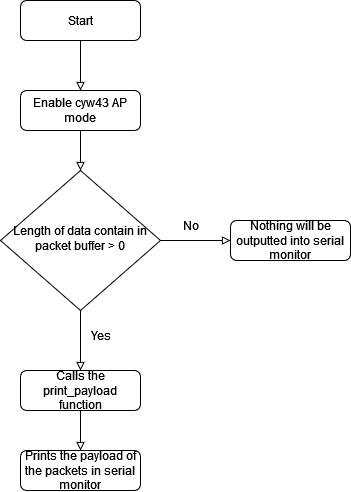

The diagram above was exported from draw.io. Its source (the exported page's mxGraphModel, read from the mxfile embedded in the PNG):
<mxGraphModel dx="1562" dy="854" grid="1" gridSize="10" guides="1" tooltips="1" connect="1" arrows="1" fold="1" page="1" pageScale="1" pageWidth="827" pageHeight="1169" math="0" shadow="0">
  <root>
    <mxCell id="WIyWlLk6GJQsqaUBKTNV-0" />
    <mxCell id="WIyWlLk6GJQsqaUBKTNV-1" parent="WIyWlLk6GJQsqaUBKTNV-0" />
    <mxCell id="qlR_boVsbB-l1S7_Labf-2" style="edgeStyle=orthogonalEdgeStyle;rounded=0;orthogonalLoop=1;jettySize=auto;html=1;exitX=0.5;exitY=1;exitDx=0;exitDy=0;entryX=0.5;entryY=0;entryDx=0;entryDy=0;endArrow=block;endFill=0;" edge="1" parent="WIyWlLk6GJQsqaUBKTNV-1" source="qlR_boVsbB-l1S7_Labf-0" target="qlR_boVsbB-l1S7_Labf-1">
      <mxGeometry relative="1" as="geometry" />
    </mxCell>
    <mxCell id="qlR_boVsbB-l1S7_Labf-0" value="Start" style="rounded=1;whiteSpace=wrap;html=1;fontSize=12;glass=0;strokeWidth=1;shadow=0;" vertex="1" parent="WIyWlLk6GJQsqaUBKTNV-1">
      <mxGeometry x="270" y="570" width="120" height="40" as="geometry" />
    </mxCell>
    <mxCell id="qlR_boVsbB-l1S7_Labf-5" style="edgeStyle=orthogonalEdgeStyle;rounded=0;orthogonalLoop=1;jettySize=auto;html=1;exitX=0.5;exitY=1;exitDx=0;exitDy=0;entryX=0.5;entryY=0;entryDx=0;entryDy=0;endArrow=block;endFill=0;" edge="1" parent="WIyWlLk6GJQsqaUBKTNV-1" source="qlR_boVsbB-l1S7_Labf-1" target="qlR_boVsbB-l1S7_Labf-3">
      <mxGeometry relative="1" as="geometry" />
    </mxCell>
    <mxCell id="qlR_boVsbB-l1S7_Labf-1" value="Enable cyw43 AP mode" style="rounded=1;whiteSpace=wrap;html=1;fontSize=12;glass=0;strokeWidth=1;shadow=0;" vertex="1" parent="WIyWlLk6GJQsqaUBKTNV-1">
      <mxGeometry x="270" y="660" width="120" height="40" as="geometry" />
    </mxCell>
    <mxCell id="qlR_boVsbB-l1S7_Labf-8" style="edgeStyle=orthogonalEdgeStyle;rounded=0;orthogonalLoop=1;jettySize=auto;html=1;exitX=1;exitY=0.5;exitDx=0;exitDy=0;entryX=0;entryY=0.5;entryDx=0;entryDy=0;endArrow=block;endFill=0;" edge="1" parent="WIyWlLk6GJQsqaUBKTNV-1" source="qlR_boVsbB-l1S7_Labf-3" target="qlR_boVsbB-l1S7_Labf-7">
      <mxGeometry relative="1" as="geometry" />
    </mxCell>
    <mxCell id="qlR_boVsbB-l1S7_Labf-11" style="edgeStyle=orthogonalEdgeStyle;rounded=0;orthogonalLoop=1;jettySize=auto;html=1;exitX=0.5;exitY=1;exitDx=0;exitDy=0;endArrow=block;endFill=0;" edge="1" parent="WIyWlLk6GJQsqaUBKTNV-1" source="qlR_boVsbB-l1S7_Labf-3" target="qlR_boVsbB-l1S7_Labf-10">
      <mxGeometry relative="1" as="geometry" />
    </mxCell>
    <mxCell id="qlR_boVsbB-l1S7_Labf-3" value="Length of data contain in packet buffer &amp;gt; 0" style="rhombus;whiteSpace=wrap;html=1;shadow=0;fontFamily=Helvetica;fontSize=12;align=center;strokeWidth=1;spacing=6;spacingTop=-4;" vertex="1" parent="WIyWlLk6GJQsqaUBKTNV-1">
      <mxGeometry x="250" y="740" width="160" height="140" as="geometry" />
    </mxCell>
    <mxCell id="qlR_boVsbB-l1S7_Labf-7" value="Nothing will be outputted into serial monitor " style="rounded=1;whiteSpace=wrap;html=1;fontSize=12;glass=0;strokeWidth=1;shadow=0;" vertex="1" parent="WIyWlLk6GJQsqaUBKTNV-1">
      <mxGeometry x="480" y="790" width="120" height="40" as="geometry" />
    </mxCell>
    <mxCell id="qlR_boVsbB-l1S7_Labf-9" value="No" style="text;html=1;align=center;verticalAlign=middle;resizable=0;points=[];autosize=1;strokeColor=none;fillColor=none;" vertex="1" parent="WIyWlLk6GJQsqaUBKTNV-1">
      <mxGeometry x="420" y="780" width="40" height="30" as="geometry" />
    </mxCell>
    <mxCell id="qlR_boVsbB-l1S7_Labf-14" style="edgeStyle=orthogonalEdgeStyle;rounded=0;orthogonalLoop=1;jettySize=auto;html=1;exitX=0.5;exitY=1;exitDx=0;exitDy=0;entryX=0.5;entryY=0;entryDx=0;entryDy=0;endArrow=block;endFill=0;" edge="1" parent="WIyWlLk6GJQsqaUBKTNV-1" source="qlR_boVsbB-l1S7_Labf-10" target="qlR_boVsbB-l1S7_Labf-13">
      <mxGeometry relative="1" as="geometry" />
    </mxCell>
    <mxCell id="qlR_boVsbB-l1S7_Labf-10" value="Calls the print_payload function" style="rounded=1;whiteSpace=wrap;html=1;fontSize=12;glass=0;strokeWidth=1;shadow=0;" vertex="1" parent="WIyWlLk6GJQsqaUBKTNV-1">
      <mxGeometry x="270" y="940" width="120" height="40" as="geometry" />
    </mxCell>
    <mxCell id="qlR_boVsbB-l1S7_Labf-12" value="Yes" style="text;html=1;align=center;verticalAlign=middle;resizable=0;points=[];autosize=1;strokeColor=none;fillColor=none;" vertex="1" parent="WIyWlLk6GJQsqaUBKTNV-1">
      <mxGeometry x="330" y="890" width="40" height="30" as="geometry" />
    </mxCell>
    <mxCell id="qlR_boVsbB-l1S7_Labf-13" value="Prints the payload of the packets in serial monitor" style="rounded=1;whiteSpace=wrap;html=1;fontSize=12;glass=0;strokeWidth=1;shadow=0;" vertex="1" parent="WIyWlLk6GJQsqaUBKTNV-1">
      <mxGeometry x="270" y="1020" width="120" height="40" as="geometry" />
    </mxCell>
  </root>
</mxGraphModel>